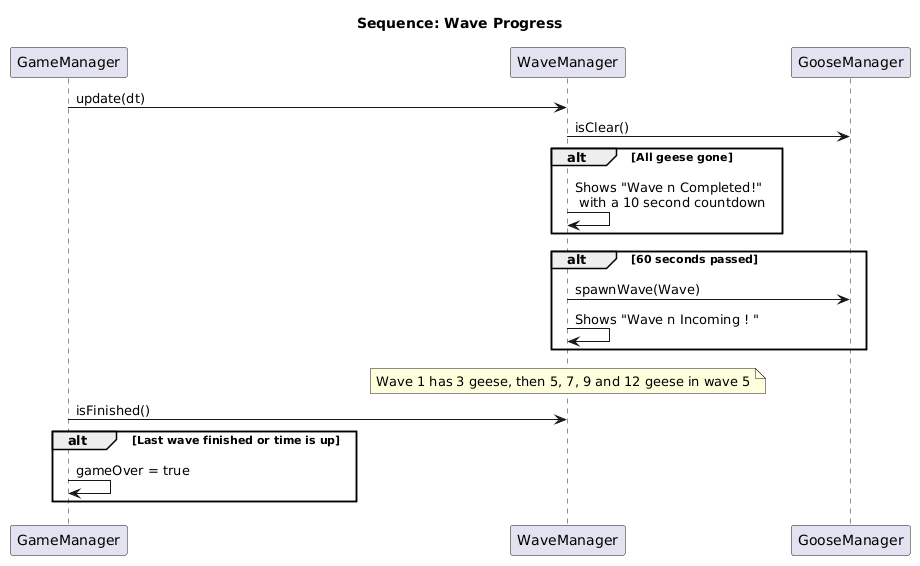

The diagram above was rendered by PlantUML. Its source (embedded in the PNG):
@startuml
title Sequence: Wave Progress

participant GameManager
participant WaveManager
participant GooseManager

GameManager -> WaveManager :update(dt)
WaveManager ->GooseManager : isClear()
alt All geese gone
    WaveManager  -> WaveManager : Shows "Wave n Completed!" \n with a 10 second countdown
end
alt 60 seconds passed
    WaveManager -> GooseManager : spawnWave(Wave)
    WaveManager -> WaveManager : Shows "Wave n Incoming ! "
end
note over WaveManager : Wave 1 has 3 geese, then 5, 7, 9 and 12 geese in wave 5
GameManager -> WaveManager : isFinished()
alt Last wave finished or time is up
    GameManager -> GameManager : gameOver = true
end
@enduml